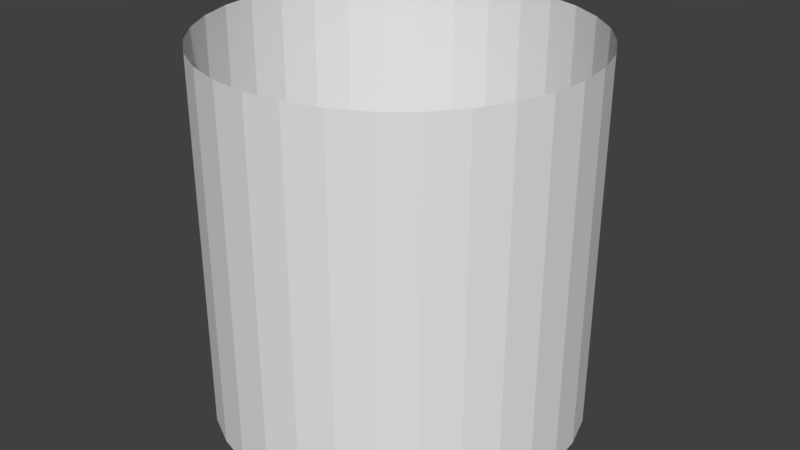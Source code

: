 # Source: hdr2.blend  (saved by Blender 2.79.0; exported with 4.5.12 LTS)
import bpy
from mathutils import Matrix  # noqa: F401  (used for matrix-valued properties, if any)

bpy.ops.wm.read_factory_settings(use_empty=True)
scene = bpy.context.scene
scene.name = 'Scene'

# ---- collections
col_collection_1 = bpy.data.collections.new('Collection 1'); scene.collection.children.link(col_collection_1)

# ---- world
world_world = bpy.data.worlds.new('World'); scene.world = world_world
world_world.color = (0.05088, 0.05088, 0.05088)
world_world.use_sun_shadow = False
world_world.sun_shadow_jitter_overblur = 0.0
world_world.cycles.sampling_method = 'MANUAL'

# ---- meshes
me_cylinder = bpy.data.meshes.new('Cylinder')
me_cylinder.from_pydata([(-2.873e-07, 6.365, -6.365), (-2.873e-07, 6.365, 6.365), (1.242, 6.242, -6.365), (1.242, 6.242, 6.365), (2.436, 5.88, -6.365), (2.436, 5.88, 6.365), (3.536, 5.292, -6.365), (3.536, 5.292, 6.365), (4.501, 4.501, -6.365), (4.501, 4.501, 6.365), (5.292, 3.536, -6.365), (5.292, 3.536, 6.365), (5.88, 2.436, -6.365), (5.88, 2.436, 6.365), (6.242, 1.242, -6.365), (6.242, 1.242, 6.365), (6.365, -1.228e-06, -6.365), (6.365, -1.228e-06, 6.365), (6.242, -1.242, -6.365), (6.242, -1.242, 6.365), (5.88, -2.436, -6.365), (5.88, -2.436, 6.365), (5.292, -3.536, -6.365), (5.292, -3.536, 6.365), (4.501, -4.501, -6.365), (4.501, -4.501, 6.365), (3.536, -5.292, -6.365), (3.536, -5.292, 6.365), (2.436, -5.88, -6.365), (2.436, -5.88, 6.365), (1.242, -6.242, -6.365), (1.242, -6.242, 6.365), (-2.361e-06, -6.365, -6.365), (-2.361e-06, -6.365, 6.365), (-1.242, -6.242, -6.365), (-1.242, -6.242, 6.365), (-2.436, -5.88, -6.365), (-2.436, -5.88, 6.365), (-3.536, -5.292, -6.365), (-3.536, -5.292, 6.365), (-4.501, -4.501, -6.365), (-4.501, -4.501, 6.365), (-5.292, -3.536, -6.365), (-5.292, -3.536, 6.365), (-5.88, -2.436, -6.365), (-5.88, -2.436, 6.365), (-6.242, -1.242, -6.365), (-6.242, -1.242, 6.365), (-6.365, 4.437e-06, -6.365), (-6.365, 4.437e-06, 6.365), (-6.242, 1.242, -6.365), (-6.242, 1.242, 6.365), (-5.88, 2.436, -6.365), (-5.88, 2.436, 6.365), (-5.292, 3.536, -6.365), (-5.292, 3.536, 6.365), (-4.501, 4.501, -6.365), (-4.501, 4.501, 6.365), (-3.536, 5.292, -6.365), (-3.536, 5.292, 6.365), (-2.436, 5.88, -6.365), (-2.436, 5.88, 6.365), (-1.242, 6.242, -6.365), (-1.242, 6.242, 6.365)], [], [(1, 0, 2), (3, 2, 4), (5, 4, 6), (7, 6, 8), (9, 8, 10), (11, 10, 12), (13, 12, 14), (15, 14, 16), (17, 16, 18), (19, 18, 20), (21, 20, 22), (23, 22, 24), (25, 24, 26), (27, 26, 28), (29, 28, 30), (31, 30, 32), (33, 32, 34), (35, 34, 36), (37, 36, 38), (39, 38, 40), (41, 40, 42), (43, 42, 44), (45, 44, 46), (47, 46, 48), (49, 48, 50), (51, 50, 52), (53, 52, 54), (55, 54, 56), (57, 56, 58), (59, 58, 60), (61, 60, 62), (63, 62, 0), (1, 2, 3), (3, 4, 5), (5, 6, 7), (7, 8, 9), (9, 10, 11), (11, 12, 13), (13, 14, 15), (15, 16, 17), (17, 18, 19), (19, 20, 21), (21, 22, 23), (23, 24, 25), (25, 26, 27), (27, 28, 29), (29, 30, 31), (31, 32, 33), (33, 34, 35), (35, 36, 37), (37, 38, 39), (39, 40, 41), (41, 42, 43), (43, 44, 45), (45, 46, 47), (47, 48, 49), (49, 50, 51), (51, 52, 53), (53, 54, 55), (55, 56, 57), (57, 58, 59), (59, 60, 61), (61, 62, 63), (63, 0, 1)])
_uv = me_cylinder.uv_layers.new(name='UVMap')
_uv.uv.foreach_set('vector', [1.0, 0.75, 1.0, 0.25, 0.9688, 0.25, 0.9688, 0.75, 0.9688, 0.25, 0.9375, 0.25, 0.9375, 0.75, 0.9375, 0.25, 0.9062, 0.25, 0.9062, 0.75, 0.9062, 0.25, 0.875, 0.25, 0.875, 0.75, 0.875, 0.25, 0.8438, 0.25, 0.8438, 0.75, 0.8438, 0.25, 0.8125, 0.25, 0.8125, 0.75, 0.8125, 0.25, 0.7812, 0.25, 0.7812, 0.75, 0.7812, 0.25, 0.75, 0.25, 0.75, 0.75, 0.75, 0.25, 0.7187, 0.25, 0.7188, 0.75, 0.7187, 0.25, 0.6875, 0.25, 0.6875, 0.75, 0.6875, 0.25, 0.6562, 0.25, 0.6562, 0.75, 0.6562, 0.25, 0.625, 0.25, 0.625, 0.75, 0.625, 0.25, 0.5937, 0.25, 0.5938, 0.75, 0.5937, 0.25, 0.5625, 0.25, 0.5625, 0.75, 0.5625, 0.25, 0.5312, 0.25, 0.5312, 0.75, 0.5312, 0.25, 0.5, 0.25, 0.5, 0.75, 0.5, 0.25, 0.4687, 0.25, 0.4687, 0.75, 0.4687, 0.25, 0.4375, 0.25, 0.4375, 0.75, 0.4375, 0.25, 0.4062, 0.25, 0.4062, 0.75, 0.4062, 0.25, 0.375, 0.25, 0.375, 0.75, 0.375, 0.25, 0.3437, 0.25, 0.3437, 0.75, 0.3437, 0.25, 0.3125, 0.25, 0.3125, 0.75, 0.3125, 0.25, 0.2812, 0.25, 0.2812, 0.75, 0.2812, 0.25, 0.25, 0.25, 0.25, 0.75, 0.25, 0.25, 0.2187, 0.25, 0.2187, 0.75, 0.2187, 0.25, 0.1875, 0.25, 0.1875, 0.75, 0.1875, 0.25, 0.1562, 0.25, 0.1562, 0.75, 0.1562, 0.25, 0.125, 0.25, 0.125, 0.75, 0.125, 0.25, 0.09375, 0.25, 0.09375, 0.75, 0.09375, 0.25, 0.0625, 0.25, 0.0625, 0.75, 0.0625, 0.25, 0.03125, 0.25, 0.03125, 0.75, 0.03125, 0.25, 2.98e-08, 0.25, 1.0, 0.75, 0.9688, 0.25, 0.9688, 0.75, 0.9688, 0.75, 0.9375, 0.25, 0.9375, 0.75, 0.9375, 0.75, 0.9062, 0.25, 0.9062, 0.75, 0.9062, 0.75, 0.875, 0.25, 0.875, 0.75, 0.875, 0.75, 0.8438, 0.25, 0.8438, 0.75, 0.8438, 0.75, 0.8125, 0.25, 0.8125, 0.75, 0.8125, 0.75, 0.7812, 0.25, 0.7812, 0.75, 0.7812, 0.75, 0.75, 0.25, 0.75, 0.75, 0.75, 0.75, 0.7187, 0.25, 0.7188, 0.75, 0.7188, 0.75, 0.6875, 0.25, 0.6875, 0.75, 0.6875, 0.75, 0.6562, 0.25, 0.6562, 0.75, 0.6562, 0.75, 0.625, 0.25, 0.625, 0.75, 0.625, 0.75, 0.5937, 0.25, 0.5938, 0.75, 0.5938, 0.75, 0.5625, 0.25, 0.5625, 0.75, 0.5625, 0.75, 0.5312, 0.25, 0.5312, 0.75, 0.5312, 0.75, 0.5, 0.25, 0.5, 0.75, 0.5, 0.75, 0.4687, 0.25, 0.4687, 0.75, 0.4687, 0.75, 0.4375, 0.25, 0.4375, 0.75, 0.4375, 0.75, 0.4062, 0.25, 0.4062, 0.75, 0.4062, 0.75, 0.375, 0.25, 0.375, 0.75, 0.375, 0.75, 0.3437, 0.25, 0.3437, 0.75, 0.3437, 0.75, 0.3125, 0.25, 0.3125, 0.75, 0.3125, 0.75, 0.2812, 0.25, 0.2812, 0.75, 0.2812, 0.75, 0.25, 0.25, 0.25, 0.75, 0.25, 0.75, 0.2187, 0.25, 0.2187, 0.75, 0.2187, 0.75, 0.1875, 0.25, 0.1875, 0.75, 0.1875, 0.75, 0.1562, 0.25, 0.1562, 0.75, 0.1562, 0.75, 0.125, 0.25, 0.125, 0.75, 0.125, 0.75, 0.09375, 0.25, 0.09375, 0.75, 0.09375, 0.75, 0.0625, 0.25, 0.0625, 0.75, 0.0625, 0.75, 0.03125, 0.25, 0.03125, 0.75, 0.03125, 0.75, 2.98e-08, 0.25, 0.0, 0.75])
me_cylinder.use_remesh_preserve_volume = False
me_cylinder.use_remesh_preserve_attributes = False
me_cylinder.use_mirror_vertex_groups = False
me_cylinder.update()

# ---- objects
ob_cylinder = bpy.data.objects.new('Cylinder', me_cylinder)

# ---- transforms, parenting, visibility, modifiers, constraints
ob_cylinder.location = (0.0, 0.0, 0.0)
ob_cylinder.lineart.crease_threshold = 0.0

# ---- collection membership
col_collection_1.objects.link(ob_cylinder)

# ---- scene / render settings (as saved in the file)
scene.frame_start = 1; scene.frame_end = 250; scene.frame_set(1)
scene.render.engine = 'BLENDER_EEVEE_NEXT'
scene.render.resolution_percentage = 50
scene.render.dither_intensity = 0.0
scene.cycles.use_denoising = False
scene.cycles.samples = 128
scene.cycles.sampling_pattern = 'TABULATED_SOBOL'
scene.cycles.use_adaptive_sampling = False
scene.cycles.use_light_tree = False
scene.cycles.blur_glossy = 0.0
scene.cycles.sample_clamp_indirect = 0.0
scene.view_settings.view_transform = 'Standard'
bpy.context.view_layer.update()

# ---- added for rendering (the .blend has no active camera and no usable light): camera, sun
cam_auto = bpy.data.cameras.new('AutoCamera')
cam_auto.lens = 50.0
cam_auto.sensor_width = 36.0
cam_auto.clip_end = 1000.0
ob_auto_camera = bpy.data.objects.new('AutoCamera', cam_auto)
scene.collection.objects.link(ob_auto_camera)
ob_auto_camera.location = (20.3993, -24.4791, 16.3194)
ob_auto_camera.rotation_euler = (1.09748, -7.21219e-08, 0.694738)
scene.camera = ob_auto_camera
light_auto_sun = bpy.data.lights.new('AutoSun', 'SUN')
light_auto_sun.energy = 3.0
light_auto_sun.angle = 0.0523599
ob_auto_sun = bpy.data.objects.new('AutoSun', light_auto_sun)
scene.collection.objects.link(ob_auto_sun)
ob_auto_sun.rotation_euler = (0.872665, 0.174533, 0.523599)
bpy.context.view_layer.update()
